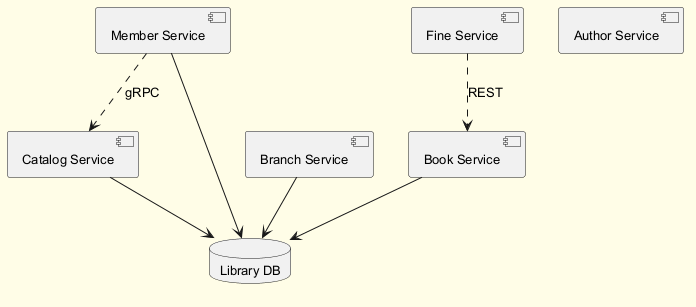

The diagram above was rendered by PlantUML. Its source (embedded in the PNG):
@startuml
skinparam backgroundColor #FFFDE7
skinparam classBackgroundColor #FFF9C4
skinparam classBorderColor #F57F17
skinparam defaultFontSize 13
component "Member Service" as C_MemberService
component "Catalog Service" as C_CatalogService
component "Branch Service" as C_BranchService
component "Book Service" as C_BookService
component "Fine Service" as C_FineService
component "Author Service" as C_AuthorService
database "Library DB" as DB_library
C_MemberService --> DB_library
C_CatalogService --> DB_library
C_BranchService --> DB_library
C_BookService --> DB_library
C_MemberService ..> C_CatalogService : gRPC
C_FineService ..> C_BookService : REST
@enduml